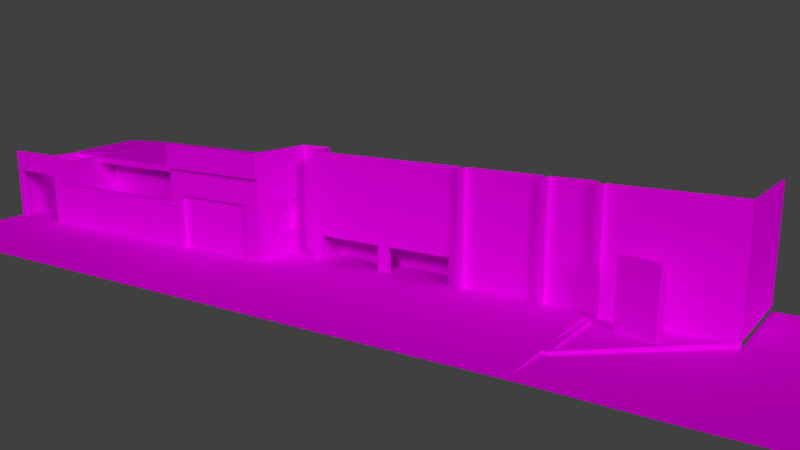 # Source: Casa_1.blend  (saved by Blender 2.79.0; exported with 4.5.12 LTS)
import bpy
from mathutils import Matrix  # noqa: F401  (used for matrix-valued properties, if any)

bpy.ops.wm.read_factory_settings(use_empty=True)
scene = bpy.context.scene
scene.name = 'Scene'

# ---- collections
col_collection_1 = bpy.data.collections.new('Collection 1'); scene.collection.children.link(col_collection_1)

# ---- images (referenced by path relative to the original .blend; pixels are not part of the script)
import os
ASSET_DIR = os.environ.get("B2B_ASSET_DIR", "")  # directory of the original .blend (textures are referenced by path, not embedded)
HERE = os.path.dirname(os.path.abspath(__file__))  # packed textures are extracted next to this script under _unpacked/

def load_image(name, relpath, width, height, colorspace="sRGB"):
    """Load a texture the original file referenced (path relative to the .blend, or extracted next to this script)."""
    p = next((c for c in (os.path.join(HERE, relpath), os.path.join(ASSET_DIR, relpath)) if relpath and os.path.exists(c)), "")
    if p:
        img = bpy.data.images.load(p, check_existing=True)
        img.name = name
    else:  # same state as the original file: an image datablock whose file is absent (Cycles renders it pink)
        img = bpy.data.images.new(name, width, height)
        img.source = "FILE"
        img.filepath = "//" + (relpath or name)
    img.colorspace_settings.name = colorspace
    return img
img_can_ada_textura_ao_jpg = load_image('Cançada Textura+AO.jpg', 'Casa 1/Cançada Textura+AO.jpg', 1024, 1024, 'sRGB')
img_petisco_textura_ao_jpg = load_image('Petisco Textura+AO.jpg', 'Casa 1/Petisco Textura+AO.jpg', 1024, 1024, 'sRGB')
img_casa_textura_ao_jpg = load_image('Casa Textura+AO.jpg', 'Casa 1/Casa Textura+AO.jpg', 1024, 1024, 'sRGB')
img_clinica_rr_textura_ao_jpg = load_image('Clinica RR Textura+AO.jpg', 'Casa 1/Clinica RR Textura+AO.jpg', 1024, 1024, 'sRGB')
img_aquele_a_ai_textura_ao_jpg = load_image('Aquele Açai Textura+AO.jpg', 'Casa 1/Aquele Açai Textura+AO.jpg', 1024, 1024, 'sRGB')

# ---- materials (node trees are filled in below, after node groups)
mat_materiais_007 = bpy.data.materials.new('Materiais.007')
mat_materiais_007.alpha_threshold = 0.0
mat_materiais_007.roughness = 0.5
mat_materiais_006 = bpy.data.materials.new('Materiais.006')
mat_materiais_006.alpha_threshold = 0.0
mat_materiais_006.roughness = 0.5
mat_materiais_004 = bpy.data.materials.new('Materiais.004')
mat_materiais_004.alpha_threshold = 0.0
mat_materiais_004.roughness = 0.5
mat_materiais_001 = bpy.data.materials.new('Materiais.001')
mat_materiais_001.alpha_threshold = 0.0
mat_materiais_001.roughness = 0.5
mat_materiais_002 = bpy.data.materials.new('Materiais.002')
mat_materiais_002.alpha_threshold = 0.0
mat_materiais_002.roughness = 0.5

# ---- material node trees
mat_materiais_007.use_nodes = True; mat_materiais_007.node_tree.nodes.clear()
_N = mat_materiais_007.node_tree.nodes; _L = mat_materiais_007.node_tree.links
n0 = _N.new('ShaderNodeOutputMaterial'); n0.name = 'Saída de material'; n0.location = (300, 300)
n1 = _N.new('ShaderNodeBsdfDiffuse'); n1.name = 'BSDF - Difuso'; n1.location = (10, 300)
n2 = _N.new('ShaderNodeTexImage'); n2.name = 'Textura de imagem'; n2.location = (-216, 347)
n2.width = 140
n2.image = img_can_ada_textura_ao_jpg
_L.new(n1.outputs[0], n0.inputs[0])
_L.new(n2.outputs[0], n1.inputs[0])
n0.is_active_output = True
mat_materiais_006.use_nodes = True; mat_materiais_006.node_tree.nodes.clear()
_N = mat_materiais_006.node_tree.nodes; _L = mat_materiais_006.node_tree.links
n0 = _N.new('ShaderNodeOutputMaterial'); n0.name = 'Saída de material'; n0.location = (300, 300)
n1 = _N.new('ShaderNodeBsdfDiffuse'); n1.name = 'BSDF - Difuso'; n1.location = (10, 300)
n2 = _N.new('ShaderNodeTexImage'); n2.name = 'Textura de imagem'; n2.location = (-186, 390)
n2.width = 140
n2.image = img_petisco_textura_ao_jpg
_L.new(n1.outputs[0], n0.inputs[0])
_L.new(n2.outputs[0], n1.inputs[0])
n0.is_active_output = True
mat_materiais_004.use_nodes = True; mat_materiais_004.node_tree.nodes.clear()
_N = mat_materiais_004.node_tree.nodes; _L = mat_materiais_004.node_tree.links
n0 = _N.new('ShaderNodeOutputMaterial'); n0.name = 'Saída de material'; n0.location = (300, 300)
n1 = _N.new('ShaderNodeBsdfDiffuse'); n1.name = 'BSDF - Difuso'; n1.location = (10, 300)
n2 = _N.new('ShaderNodeTexImage'); n2.name = 'Textura de imagem'; n2.location = (-227, 385)
n2.width = 140
n2.image = img_casa_textura_ao_jpg
_L.new(n1.outputs[0], n0.inputs[0])
_L.new(n2.outputs[0], n1.inputs[0])
n0.is_active_output = True
mat_materiais_001.use_nodes = True; mat_materiais_001.node_tree.nodes.clear()
_N = mat_materiais_001.node_tree.nodes; _L = mat_materiais_001.node_tree.links
n0 = _N.new('ShaderNodeOutputMaterial'); n0.name = 'Saída de material'; n0.location = (300, 300)
n1 = _N.new('ShaderNodeBsdfDiffuse'); n1.name = 'BSDF - Difuso'; n1.location = (10, 300)
n2 = _N.new('ShaderNodeTexImage'); n2.name = 'Textura de imagem'; n2.location = (-219, 322)
n2.width = 140
n2.image = img_clinica_rr_textura_ao_jpg
_L.new(n1.outputs[0], n0.inputs[0])
_L.new(n2.outputs[0], n1.inputs[0])
n0.is_active_output = True
mat_materiais_002.use_nodes = True; mat_materiais_002.node_tree.nodes.clear()
_N = mat_materiais_002.node_tree.nodes; _L = mat_materiais_002.node_tree.links
n0 = _N.new('ShaderNodeOutputMaterial'); n0.name = 'Saída de material'; n0.location = (300, 300)
n1 = _N.new('ShaderNodeBsdfDiffuse'); n1.name = 'BSDF - Difuso'; n1.location = (10, 300)
n2 = _N.new('ShaderNodeTexImage'); n2.name = 'Textura de imagem'; n2.location = (-202, 349)
n2.width = 140
n2.image = img_aquele_a_ai_textura_ao_jpg
_L.new(n1.outputs[0], n0.inputs[0])
_L.new(n2.outputs[0], n1.inputs[0])
n0.is_active_output = True

# ---- world
world_world = bpy.data.worlds.new('World'); scene.world = world_world
world_world.color = (0.05088, 0.05088, 0.05088)
world_world.use_sun_shadow = False
world_world.sun_shadow_jitter_overblur = 0.0
world_world.cycles.sampling_method = 'MANUAL'

# ---- cameras
cam_c_mera = bpy.data.cameras.new('Câmera')
cam_c_mera.clip_end = 100.0
cam_c_mera.lens = 35.0
cam_c_mera.sensor_width = 32.0
cam_c_mera.sensor_height = 18.0
cam_c_mera.display_size = 2.0
cam_c_mera.dof.focus_distance = 0.0

# ---- lights
light_hemisf_rica_001 = bpy.data.lights.new('Hemisférica.001', 'SUN')
light_hemisf_rica_001.transmission_factor = 0.0
light_hemisf_rica_001.angle = 0.1993
light_hemisf_rica_001.energy = 1.0
light_hemisf_rica_001.shadow_buffer_clip_start = 0.5
light_hemisf_rica_001.shadow_soft_size = 0.1
light_hemisf_rica_001.shadow_cascade_max_distance = 1000.0
light_hemisf_rica = bpy.data.lights.new('Hemisférica', 'SUN')
light_hemisf_rica.transmission_factor = 0.0
light_hemisf_rica.angle = 0.1993
light_hemisf_rica.energy = 1.0
light_hemisf_rica.shadow_buffer_clip_start = 0.5
light_hemisf_rica.shadow_soft_size = 0.1
light_hemisf_rica.shadow_cascade_max_distance = 1000.0

# ---- meshes
me_plano_004 = bpy.data.meshes.new('Plano.004')
me_plano_004.from_pydata([(-20.32, -3.0, -0.15), (-20.32, 1.0, 0.0), (-17.67, 1.0, 0.0), (-17.67, -3.0, -0.15), (-20.32, 4.262, 0.0), (-17.67, 4.262, 0.0), (-10.62, 1.0, 0.0), (-10.62, 4.262, 0.0), (-10.62, -3.0, -0.15), (-11.68, -3.0, -0.15), (-11.68, 4.262, 0.0), (-6.218, 1.0, 0.0), (-6.218, -3.0, -0.15), (5.482, 0.5213, 0.0), (-11.68, 1.0, 0.0), (-6.218, 3.505, 0.0), (5.482, 3.505, 0.0), (5.482, 0.5213, -0.15), (5.482, 3.505, -0.15), (9.682, -3.0, -0.2088), (9.682, 2.505, -0.2088), (12.68, -3.0, -0.2088), (12.68, 2.505, -0.2088), (9.682, 6.236, -0.2088), (12.68, 6.236, -0.2088), (-10.62, -2.2, -0.12), (-6.218, -2.2, -0.12), (5.482, -3.0, -0.15), (-5.048, 0.9521, 0.0), (-5.048, 3.505, 0.0), (-5.048, -3.0, -0.15), (-17.67, 5.218, 0.0), (-11.68, 5.218, 0.0)], [], [(30, 26, 12), (1, 2, 5, 4), (10, 14, 6, 7), (9, 25, 6, 14), (8, 12, 26, 25), (13, 28, 30, 27), (9, 14, 2, 3), (28, 13, 16, 29), (27, 17, 13), (16, 13, 17, 18), (17, 27, 19, 20), (20, 19, 21, 22), (20, 22, 24, 23), (25, 26, 11, 6), (9, 8, 25), (1, 0, 3, 2), (5, 2, 14, 10), (11, 28, 29, 15), (11, 26, 30, 28), (5, 10, 32, 31)])
_uv = me_plano_004.uv_layers.new(name='UVMap')
_uv.uv.foreach_set('vector', [0.5279, 0.5919, 0.4765, 0.5465, 0.5279, 0.5465, 0.2709, 0.0, 0.2709, 0.1027, 0.06141, 0.1027, 0.06141, 1.626e-06, 0.06141, 0.335, 0.2709, 0.335, 0.2709, 0.376, 0.06141, 0.376, 0.5279, 0.335, 0.4765, 0.376, 0.2709, 0.376, 0.2709, 0.335, 0.5279, 0.376, 0.5279, 0.5465, 0.4765, 0.5465, 0.4765, 0.376, 0.3016, 1.0, 0.274, 0.5919, 0.5279, 0.5919, 0.5279, 1.0, 0.5279, 0.335, 0.2709, 0.335, 0.2709, 0.1027, 0.5279, 0.1027, 0.274, 0.5919, 0.3016, 1.0, 0.11, 1.0, 0.11, 0.5919, 1.0, 0.0, 1.0, 0.1365, 0.9904, 0.1365, 0.9904, 0.2521, 0.9904, 0.1365, 1.0, 0.1365, 1.0, 0.2521, 0.5279, 0.1365, 0.5279, 4.092e-05, 0.7977, 0.0, 0.7977, 0.2133, 0.7977, 0.2133, 0.7977, 0.0, 0.9904, 1.525e-06, 0.9904, 0.2133, 0.7977, 0.2133, 0.9904, 0.2133, 0.9904, 0.3579, 0.7977, 0.3579, 0.9941, 0.617, 0.9941, 0.9877, 0.547, 0.9877, 0.547, 0.617, 0.5279, 0.335, 0.5279, 0.376, 0.4765, 0.376, 0.2709, 0.0, 0.5279, 1.922e-06, 0.5279, 0.1027, 0.2709, 0.1027, 0.06141, 0.1027, 0.2709, 0.1027, 0.2709, 0.335, 0.06141, 0.335, 0.2709, 0.5465, 0.274, 0.5919, 0.11, 0.5919, 0.11, 0.5465, 0.2709, 0.5465, 0.4765, 0.5465, 0.5279, 0.5919, 0.274, 0.5919, 0.06141, 0.1027, 0.06141, 0.335, 0.0, 0.335, 3.063e-08, 0.1027])
me_plano_004.materials.append(mat_materiais_007)
me_plano_004.use_remesh_preserve_volume = False
me_plano_004.use_remesh_preserve_attributes = False
me_plano_004.use_mirror_vertex_groups = False
me_plano_004.update()
me_plano_003 = bpy.data.meshes.new('Plano.003')
me_plano_003.from_pydata([(-9.722, -1.0, 0.0), (-9.722, -0.85, 0.0), (-12.22, -0.85, 2.0), (-12.02, -1.0, 0.0), (-9.722, -1.0, 2.0), (-12.02, -1.0, 2.0), (-9.722, -1.0, 2.8), (-12.02, -1.0, 2.8), (-12.22, -1.0, 0.0), (-12.22, -1.0, 2.0), (-12.22, -1.0, 2.8), (-12.02, -0.85, 0.0), (-12.02, -0.85, 2.0), (-9.722, -0.85, 2.0), (-12.22, -0.85, 0.0), (-12.02, -0.85, 2.8), (-12.22, -0.85, 2.8), (-9.722, -0.85, 2.5), (-12.02, -0.85, 2.5), (-12.22, -0.85, 2.4), (-9.722, -1.0, 2.5), (-12.02, -1.0, 2.5), (-12.22, -1.0, 2.4), (-9.722, -0.85, 2.8), (-9.722, 2.0, 0.0), (-9.722, 2.0, 2.0), (-9.722, 2.0, 2.5), (-12.12, -0.85, 1.9), (-12.12, -0.85, 0.0), (-12.12, -0.85, 2.8), (-12.12, -0.85, 2.4), (-12.12, 2.0, 1.9), (-12.22, 2.0, 2.0), (-12.22, 2.0, 0.0), (-12.12, 2.0, 0.0), (-12.22, 2.0, 2.4), (-12.12, 2.0, 2.4), (-9.722, 2.0, 2.55), (-12.12, 2.0, 2.45), (-9.722, 5.013, 2.718), (-12.12, 5.013, 2.618), (-9.572, -1.0, 2.5), (-9.572, -0.85, 2.5), (-9.572, 2.0, 2.5), (-9.572, 2.0, 2.55), (-9.572, 5.013, 2.718), (-9.722, 2.1, 0.0), (-9.722, 2.1, 2.0), (-9.722, 2.1, 2.5), (-12.12, 2.1, 2.4), (-12.12, 2.1, 1.9), (-12.12, 2.1, 0.0)], [], [(21, 20, 6, 7), (5, 9, 8, 3), (21, 22, 9, 5), (13, 4, 5, 12), (1, 0, 4, 13), (12, 5, 3, 11), (28, 27, 12, 11), (30, 29, 15, 18), (27, 30, 18, 12), (7, 10, 22, 21), (5, 4, 20, 21), (13, 12, 18, 17), (15, 23, 17, 18), (6, 20, 17, 23), (13, 17, 26, 25), (1, 13, 25, 24), (10, 16, 19, 22), (19, 2, 9, 22), (8, 9, 2, 14), (27, 28, 34, 31), (19, 16, 29, 30), (2, 19, 35, 32), (32, 35, 36, 31), (30, 27, 31, 36), (14, 2, 32, 33), (19, 30, 36, 35), (26, 37, 38, 36), (26, 36, 49, 48), (38, 37, 39, 40), (17, 20, 41, 42), (26, 17, 42, 43), (44, 37, 26, 43), (39, 37, 44, 45), (50, 47, 48, 49), (51, 46, 47, 50), (24, 25, 47, 46), (31, 34, 51, 50), (25, 26, 48, 47), (36, 31, 50, 49)])
_uv = me_plano_003.uv_layers.new(name='UVMap')
_uv.uv.foreach_set('vector', [0.004483, 0.9168, 0.6313, 0.9168, 0.6313, 0.9942, 0.004483, 0.9942, 0.831, 0.4973, 0.8588, 0.4973, 0.8588, 0.7608, 0.831, 0.7608, 0.831, 0.4314, 0.8588, 0.4446, 0.8588, 0.4973, 0.831, 0.4973, 0.9525, 0.3856, 0.9742, 0.3856, 0.9742, 0.7011, 0.9525, 0.7011, 0.6667, 0.3512, 0.6667, 0.369, 0.4151, 0.369, 0.4151, 0.3512, 0.9742, 0.9756, 0.9525, 0.9756, 0.9525, 0.7011, 0.9742, 0.7011, 0.9348, 0.66, 0.9348, 0.8836, 0.9224, 0.8954, 0.9224, 0.66, 0.9348, 0.9425, 0.9348, 0.9895, 0.9224, 0.9895, 0.9224, 0.9542, 0.9348, 0.8836, 0.9348, 0.9425, 0.9224, 0.9542, 0.9224, 0.8954, 0.831, 0.3919, 0.8588, 0.3919, 0.8588, 0.4446, 0.831, 0.4314, 0.004483, 0.7878, 0.6313, 0.7878, 0.6313, 0.9168, 0.004483, 0.9168, 0.6363, 0.8954, 0.9224, 0.8954, 0.9224, 0.9542, 0.6363, 0.9542, 0.9224, 0.9895, 0.6363, 0.9895, 0.6363, 0.9542, 0.9224, 0.9542, 0.4498, 0.7382, 0.4498, 0.7739, 0.431, 0.7739, 0.431, 0.7382, 0.4151, 0.3512, 0.3522, 0.3512, 0.3522, 0.0119, 0.4151, 0.0119, 0.6667, 0.3512, 0.4151, 0.3512, 0.4151, 0.0119, 0.6667, 0.0119, 0.0, 0.3571, 0.0, 0.3393, 0.05031, 0.3393, 0.05031, 0.3571, 0.05031, 0.3393, 0.1006, 0.3393, 0.1006, 0.3571, 0.05031, 0.3571, 0.3522, 0.3571, 0.1006, 0.3571, 0.1006, 0.3393, 0.3522, 0.3393, 0.7491, 0.009673, 0.9881, 0.009673, 0.9881, 0.349, 0.7491, 0.349, 0.9472, 0.9425, 0.9472, 0.9895, 0.9348, 0.9895, 0.9348, 0.9425, 0.1006, 0.3393, 0.05031, 0.3393, 0.05031, 2.838e-08, 0.1006, 1.419e-08, 0.7518, 0.7834, 0.7518, 0.7358, 0.7644, 0.7358, 0.7644, 0.7953, 0.6862, 0.009673, 0.7491, 0.009673, 0.7491, 0.349, 0.6862, 0.349, 0.3522, 0.3393, 0.1006, 0.3393, 0.1006, 1.419e-08, 0.3522, 0.0, 0.8727, 0.7673, 0.8588, 0.7673, 0.8588, 0.3919, 0.8727, 0.3919, 0.777, 0.6647, 0.7707, 0.6649, 0.7714, 0.379, 0.7777, 0.3788, 0.9742, 0.7011, 0.9742, 0.3716, 0.9887, 0.3716, 0.9887, 0.7011, 0.7518, 0.7382, 0.4498, 0.7378, 0.4498, 0.3788, 0.7518, 0.3791, 0.7518, 0.3966, 0.7518, 0.3788, 0.7707, 0.3788, 0.7707, 0.3966, 0.7518, 0.7358, 0.7518, 0.3966, 0.7707, 0.3966, 0.7707, 0.7358, 0.7714, 0.6828, 0.7707, 0.6649, 0.777, 0.6647, 0.7777, 0.6826, 0.4498, 0.3788, 0.4498, 0.7378, 0.431, 0.7378, 0.431, 0.3788, 0.005946, 0.6861, 0.419, 0.7024, 0.419, 0.7839, 0.005946, 0.7676, 0.005946, 0.3766, 0.419, 0.3766, 0.419, 0.7024, 0.005946, 0.6861, 0.6667, 0.0119, 0.4151, 0.0119, 0.4151, 2.838e-08, 0.6667, 0.0, 0.7491, 0.349, 0.9881, 0.349, 0.9881, 0.3609, 0.7491, 0.3609, 0.4151, 0.0119, 0.3522, 0.0119, 0.3522, 2.838e-08, 0.4151, 2.838e-08, 0.6862, 0.349, 0.7491, 0.349, 0.7491, 0.3609, 0.6862, 0.3609])
me_plano_003.materials.append(mat_materiais_006)
me_plano_003.use_remesh_preserve_volume = False
me_plano_003.use_remesh_preserve_attributes = False
me_plano_003.use_mirror_vertex_groups = False
me_plano_003.update()
me_plano_002 = bpy.data.meshes.new('Plano.002')
me_plano_002.from_pydata([(-2.52, -1.0, 0.0), (-4.272, -1.0, 0.0), (-4.272, -1.0, 1.7), (-2.52, -1.0, 1.7), (-9.572, -1.0, 0.0), (-2.52, 1.25, 2.5), (-9.722, -1.0, 0.0), (-4.147, 2.0, 0.0), (-9.572, -1.0, 2.5), (-2.52, 1.25, 2.25), (-9.722, -1.0, 2.5), (-2.52, 2.0, 0.0), (-5.775, 2.0, 0.0), (-4.147, 3.0, 0.0), (-5.775, 3.0, 0.0), (-9.572, 2.0, 2.25), (-9.722, -1.0, 2.25), (-9.572, -1.0, 2.25), (-9.572, 2.0, 0.0), (-9.572, 1.25, 2.5), (-9.572, 1.25, 2.25), (-2.52, 2.0, 2.25), (-2.52, 5.013, 2.718), (-9.572, 5.013, 2.718), (-4.147, 3.0, 2.25), (-4.147, 5.013, 2.718), (-9.722, -1.0, 1.7), (-9.572, -1.0, 1.7), (-9.572, 1.25, 0.0), (-2.52, -0.85, 1.7), (-4.272, -0.85, 1.7), (-5.503, 3.0, 0.0), (-9.572, -0.85, 0.0), (-4.272, -0.85, 0.0), (-2.52, -0.85, 0.0), (-8.306, 2.0, 0.0), (-7.04, 2.0, 0.0), (-7.04, 1.25, 2.5), (-8.306, 1.25, 2.5), (-7.04, 5.013, 2.718), (-8.306, 5.013, 2.718), (-8.306, 1.25, 2.25), (-7.04, 1.25, 2.25), (-8.306, 2.0, 2.25), (-7.04, 2.0, 2.25), (-9.572, 2.0, 1.341), (-4.147, 2.0, 1.8), (-4.147, 3.0, 1.8), (-5.775, 3.0, 1.8), (-2.52, 2.0, 1.8), (-5.775, 2.0, 1.8), (-9.572, -0.85, 1.7), (-9.572, 1.25, 1.341), (-4.418, 3.0, 0.0), (-7.04, 2.0, 1.716), (-7.04, 2.0, 0.7752), (-8.306, 2.0, 1.716), (-8.306, 2.0, 0.7752), (-5.775, 3.0, 2.25), (-4.147, 1.25, 2.5), (-5.775, 1.25, 2.5), (-5.775, 5.013, 2.718), (-5.775, 1.25, 2.25), (-4.147, 1.25, 2.25), (-5.775, 2.0, 2.25), (-4.147, 2.0, 2.25), (-4.418, 3.0, 1.8), (-5.503, 3.0, 1.8)], [(4, 32)], [(1, 0, 3, 2), (4, 27, 26, 6), (16, 17, 8, 10), (20, 19, 8, 17), (45, 15, 20, 52), (56, 43, 15, 45), (63, 9, 5, 59), (41, 20, 15, 43), (59, 5, 22, 25), (66, 47, 24), (46, 47, 13, 7), (50, 48, 58, 64), (37, 60, 61, 39), (42, 62, 60, 37), (9, 63, 65, 21), (49, 46, 7, 11), (2, 27, 4, 1), (26, 27, 17, 16), (27, 51, 17), (20, 17, 51), (51, 30, 33, 32), (3, 29, 30, 2), (51, 52, 20), (27, 2, 30, 51), (20, 41, 38, 19), (41, 42, 37, 38), (19, 38, 40, 23), (38, 37, 39, 40), (62, 42, 44, 64), (42, 41, 43, 44), (50, 64, 44, 54), (54, 44, 43, 56), (36, 55, 57, 35), (55, 54, 56, 57), (12, 50, 55, 36), (50, 54, 55), (32, 28, 52, 51), (33, 30, 29, 34), (14, 31, 67, 48), (21, 65, 46, 49), (12, 14, 48, 50), (65, 24, 47, 46), (53, 13, 47, 66), (35, 57, 45, 18), (57, 56, 45), (18, 45, 52, 28), (64, 58, 24, 65), (62, 63, 59, 60), (60, 59, 25, 61), (62, 64, 65, 63), (67, 66, 24, 58), (48, 67, 58), (31, 53, 66, 67)])
_uv = me_plano_002.uv_layers.new(name='UVMap')
_uv.uv.foreach_set('vector', [0.251, 0.2335, 0.004822, 0.2335, 0.004822, 0.005105, 0.251, 0.005105, 0.2934, 0.65, 0.4432, 0.65, 0.4432, 0.6638, 0.2934, 0.6638, 0.4917, 0.6638, 0.4917, 0.65, 0.5138, 0.65, 0.5138, 0.6638, 0.3155, 0.8712, 0.2934, 0.8712, 0.2934, 0.6638, 0.3155, 0.6638, 0.3955, 0.9403, 0.3155, 0.9403, 0.3155, 0.8712, 0.3955, 0.8712, 0.1513, 0.8833, 0.1983, 0.8833, 0.1983, 1.0, 0.1182, 1.0, 0.9417, 0.4779, 0.9417, 0.323, 0.9644, 0.323, 0.9644, 0.4779, 0.8718, 0.2463, 0.9952, 0.2463, 0.9952, 0.3162, 0.8718, 0.3162, 0.5451, 0.4158, 0.6488, 0.4158, 0.6488, 0.6455, 0.5451, 0.6455, 0.8375, 0.3852, 0.8136, 0.3852, 0.8136, 0.3437, 0.1983, 0.6915, 0.2864, 0.6915, 0.2864, 0.8574, 0.1983, 0.8574, 0.8136, 0.717, 0.9017, 0.717, 0.9017, 0.7585, 0.8136, 0.7585, 0.3607, 0.4158, 0.4413, 0.4158, 0.4413, 0.6455, 0.3607, 0.6455, 0.9417, 0.7533, 0.9417, 0.6328, 0.9644, 0.6328, 0.9644, 0.7533, 0.3078, 0.2463, 0.4664, 0.2463, 0.4664, 0.3162, 0.3078, 0.3162, 0.5138, 0.6915, 0.6572, 0.6915, 0.6572, 0.8574, 0.5138, 0.8574, 0.251, 0.005105, 0.9956, 0.005105, 0.9956, 0.2335, 0.251, 0.2335, 0.4432, 0.6638, 0.4432, 0.65, 0.4917, 0.65, 0.4917, 0.6638, 0.3639, 0.6638, 0.3639, 0.6777, 0.3155, 0.6638, 0.3155, 0.8712, 0.3155, 0.6638, 0.3639, 0.6777, 0.6638, 0.9937, 0.6638, 0.5052, 0.8136, 0.5052, 0.8136, 0.9937, 0.9897, 0.9882, 0.9765, 0.9882, 0.9765, 0.8268, 0.9897, 0.8268, 0.3639, 0.6777, 0.3955, 0.8712, 0.3155, 0.8712, 0.9897, 0.3382, 0.9897, 0.8268, 0.9765, 0.8268, 0.9765, 0.3382, 0.9417, 0.9942, 0.9417, 0.8737, 0.9644, 0.8737, 0.9644, 0.9942, 0.9417, 0.8737, 0.9417, 0.7533, 0.9644, 0.7533, 0.9644, 0.8737, 0.1993, 0.4158, 0.28, 0.4158, 0.28, 0.6455, 0.1993, 0.6455, 0.28, 0.4158, 0.3607, 0.4158, 0.3607, 0.6455, 0.28, 0.6455, 0.625, 0.2463, 0.7484, 0.2463, 0.7484, 0.3162, 0.625, 0.3162, 0.7484, 0.2463, 0.8718, 0.2463, 0.8718, 0.3162, 0.7484, 0.3162, 0.1586, 0.65, 0.1983, 0.65, 0.1983, 0.7667, 0.1513, 0.7667, 0.1513, 0.7667, 0.1983, 0.7667, 0.1983, 0.8833, 0.1513, 0.8833, 1.817e-08, 0.7667, 0.06832, 0.7667, 0.06832, 0.8833, 3.635e-08, 0.8833, 0.1887, 0.5096, 0.1887, 0.6399, 0.005468, 0.6399, 0.005468, 0.5096, 0.0, 0.65, 0.1586, 0.65, 0.06832, 0.7667, 1.817e-08, 0.7667, 0.1586, 0.65, 0.1513, 0.7667, 0.06832, 0.7667, 0.5138, 0.6777, 0.5138, 0.8712, 0.3955, 0.8712, 0.3639, 0.6777, 0.8136, 0.5052, 0.6638, 0.5052, 0.6638, 0.3438, 0.8136, 0.3437, 0.4345, 0.39, 0.4345, 0.3661, 0.2686, 0.3661, 0.2686, 0.39, 0.5138, 0.65, 0.6572, 0.65, 0.6572, 0.6915, 0.5138, 0.6915, 0.8136, 0.5511, 0.9017, 0.5511, 0.9017, 0.717, 0.8136, 0.717, 0.1983, 0.65, 0.2864, 0.65, 0.2864, 0.6915, 0.1983, 0.6915, 0.8375, 0.5511, 0.8136, 0.5511, 0.8136, 0.3852, 0.8375, 0.3852, 3.635e-08, 0.8833, 0.06832, 0.8833, 0.1182, 1.0, 5.452e-08, 1.0, 0.06832, 0.8833, 0.1513, 0.8833, 0.1182, 1.0, 0.5138, 0.9403, 0.3955, 0.9403, 0.3955, 0.8712, 0.5138, 0.8712, 0.625, 0.3162, 0.625, 0.4094, 0.4664, 0.4094, 0.4664, 0.3162, 0.9417, 0.6328, 0.9417, 0.4779, 0.9644, 0.4779, 0.9644, 0.6328, 0.4413, 0.4158, 0.5451, 0.4158, 0.5451, 0.6455, 0.4413, 0.6455, 0.625, 0.2463, 0.625, 0.3162, 0.4664, 0.3162, 0.4664, 0.2463, 0.2686, 0.3661, 0.2686, 0.2705, 0.2271, 0.2466, 0.2271, 0.39, 0.2686, 0.39, 0.2686, 0.3661, 0.2271, 0.39, 0.009462, 0.2389, 0.1596, 0.2389, 0.1596, 0.4994, 0.009462, 0.4994])
me_plano_002.materials.append(mat_materiais_004)
me_plano_002.use_remesh_preserve_volume = False
me_plano_002.use_remesh_preserve_attributes = False
me_plano_002.use_mirror_vertex_groups = False
me_plano_002.update()
me_plano_001 = bpy.data.meshes.new('Plano.001')
me_plano_001.from_pydata([(-2.447, 1.0, -1.381), (-1.247, 1.0, -1.381), (-1.247, 1.0, 2.519), (-2.447, 1.0, 2.519), (-1.247, 4.232e-06, -1.381), (-1.247, 4.232e-06, 2.519), (4.753, 4.232e-06, -1.381), (4.753, 4.232e-06, 2.519), (4.753, -0.2, -1.381), (4.753, -0.2, 2.519), (4.953, -0.2, -1.381), (4.953, -0.2, 2.519), (4.953, 4.232e-06, -1.381), (4.953, 4.232e-06, 2.519), (7.553, 4.232e-06, -1.381), (7.553, 4.232e-06, 2.519), (7.553, -0.2, -1.381), (7.553, -0.2, 2.519), (7.753, -0.2, -1.381), (7.753, -0.2, 2.519), (7.753, 4.232e-06, -1.381), (7.753, 4.232e-06, 2.519), (7.853, 4.232e-06, -1.381), (7.853, 4.232e-06, 2.519), (9.153, 4.232e-06, -1.381), (9.153, 4.232e-06, 2.519), (9.253, 4.232e-06, -1.381), (9.253, 4.232e-06, 2.519), (9.253, -0.2, -1.423), (9.253, -0.2, 2.519), (9.453, -0.2, -1.423), (9.453, -0.2, 2.477), (9.453, 4.232e-06, -1.423), (9.453, 4.232e-06, 2.477), (-2.447, 1.0, -0.481), (-1.247, 1.0, -0.481), (-0.8475, 4.232e-06, -1.381), (-0.8475, 4.232e-06, 2.519), (-1.247, 4.232e-06, -0.481), (4.753, 4.232e-06, 0.5773), (4.753, -0.2, 0.5773), (4.953, -0.2, 0.5773), (4.953, 4.232e-06, 0.5773), (7.553, 4.232e-06, 0.5773), (7.553, -0.2, 0.5773), (7.753, -0.2, 0.5773), (7.753, 4.232e-06, 0.5773), (7.853, 4.232e-06, 0.5773), (9.153, 4.232e-06, 0.5773), (9.253, 4.232e-06, 0.5773), (9.253, -0.2, 0.5773), (9.453, -0.2, 0.5773), (9.453, 4.232e-06, 0.5773), (-0.8475, 4.232e-06, -0.481), (4.353, 4.232e-06, -1.381), (4.353, 4.232e-06, 2.519), (4.353, 4.232e-06, -0.481), (1.553, 4.232e-06, 2.519), (1.553, 4.232e-06, -1.381), (1.553, 4.232e-06, -0.481), (1.953, 4.232e-06, -1.381), (1.953, 4.232e-06, -0.481), (1.953, 4.232e-06, 2.519), (1.553, 0.2, -1.381), (4.353, 1.0, -1.381), (1.553, 0.2, -0.481), (4.353, 1.0, -0.481), (1.953, 0.2, -1.381), (1.953, 0.2, -0.481), (-0.8475, 1.0, -1.381), (-0.8475, 1.0, -0.481), (13.45, 4.232e-06, -1.423), (13.45, 4.232e-06, 0.5773), (13.45, 4.232e-06, 2.477), (13.45, 3.731, -1.423), (13.45, 3.731, 0.5773), (13.45, 3.731, 2.477), (13.45, 4.232e-06, -1.623), (9.253, -3.457, -1.423), (9.453, -3.457, -1.623), (9.253, -3.457, -1.623), (9.453, -3.256, -1.423), (13.25, 4.232e-06, -1.423), (13.25, 4.232e-06, 0.5773), (13.25, 4.232e-06, 2.477), (9.453, -3.457, -1.423), (9.453, -0.2, -1.503), (9.453, 4.232e-06, -1.503), (13.25, 4.232e-06, -1.503), (9.453, -3.256, -1.503), (11.52, -1.126, -1.503), (11.35, 4.232e-06, -1.423), (11.35, 4.232e-06, 0.5773), (11.35, 4.232e-06, 2.477), (10.22, -0.8587, 0.6975), (11.35, 4.232e-06, -1.503), (10.22, -0.8587, -1.503), (12.68, 4.232e-06, -1.423), (12.68, 4.232e-06, 0.5773), (12.68, 4.232e-06, 2.477), (12.68, 4.232e-06, -1.503), (12.44, -0.6959, -1.423), (12.6, -0.7389, -1.623), (12.6, -0.7389, -1.423), (12.44, -0.6959, -1.503), (11.52, -1.126, 0.6975), (11.55, -0.9789, -1.503), (10.25, -0.7117, -1.503), (11.55, -0.9789, 0.6975), (10.25, -0.7117, 0.6975), (11.39, -1.595, -1.423), (11.49, -1.694, -1.623), (11.49, -1.694, -1.423), (11.39, -1.595, -1.503), (9.253, -1.014, -1.423), (9.453, -0.9639, -1.423), (9.453, -0.9639, -1.503), (9.253, -2.003, -1.423), (9.453, -1.892, -1.423), (9.453, -1.892, -1.503), (-1.247, 1.0, 0.869), (-1.247, 4.232e-06, 0.869), (4.753, 4.232e-06, 1.451), (4.753, -0.2, 1.451), (4.953, -0.2, 1.451), (4.953, 4.232e-06, 1.451), (7.553, 4.232e-06, 1.451), (7.553, -0.2, 1.451), (7.753, -0.2, 1.451), (7.753, 4.232e-06, 1.451), (7.853, 4.232e-06, 1.451), (9.153, 4.232e-06, 1.451), (9.253, 4.232e-06, 1.451), (9.253, -0.2, 1.451), (9.453, -0.2, 1.432), (9.453, 4.232e-06, 1.432), (-2.447, 1.0, 0.869), (-0.8475, 4.232e-06, 0.869), (4.353, 4.232e-06, 0.869), (1.553, 4.232e-06, 0.869), (1.953, 4.232e-06, 0.869), (13.45, 4.232e-06, 1.432), (13.45, 3.731, 1.432), (13.25, 4.232e-06, 1.432), (11.35, 4.232e-06, 1.432), (12.68, 4.232e-06, 1.432)], [], [(136, 120, 2, 3), (35, 1, 4, 38), (56, 54, 6, 39), (39, 6, 8, 40), (40, 8, 10, 41), (41, 10, 12, 42), (42, 12, 14, 43), (43, 14, 16, 44), (44, 16, 18, 45), (45, 18, 20, 46), (46, 20, 22, 47), (47, 22, 24, 48), (48, 24, 26, 49), (49, 26, 28, 50), (50, 28, 30, 51), (51, 30, 32, 52), (38, 4, 36, 53), (121, 38, 53, 137), (134, 51, 52, 135), (133, 50, 51, 134), (132, 49, 50, 133), (131, 48, 49, 132), (130, 47, 48, 131), (129, 46, 47, 130), (128, 45, 46, 129), (127, 44, 45, 128), (126, 43, 44, 127), (125, 42, 43, 126), (124, 41, 42, 125), (123, 40, 41, 124), (122, 39, 40, 123), (138, 56, 39, 122), (120, 35, 38, 121), (0, 1, 35, 34), (140, 61, 56, 138), (137, 53, 59, 139), (139, 59, 61, 140), (59, 58, 60, 61), (56, 66, 64, 54), (59, 65, 63, 58), (61, 60, 67, 68), (66, 70, 69, 64), (53, 36, 69, 70), (83, 82, 71, 72), (143, 83, 72, 141), (141, 72, 75, 142), (72, 71, 74, 75), (145, 98, 83, 143), (98, 97, 82, 83), (103, 102, 77, 71), (112, 110, 81, 85), (85, 81, 78), (79, 85, 78, 80), (91, 32, 87, 95), (101, 82, 88, 104), (32, 30, 86, 87), (94, 96, 90, 105), (97, 91, 95, 100), (110, 101, 104, 113), (71, 82, 101, 103), (52, 32, 91, 92), (135, 52, 92, 144), (112, 111, 102, 103), (82, 97, 100, 88), (92, 91, 97, 98), (144, 92, 98, 145), (88, 100, 104), (105, 90, 106, 108), (107, 96, 94, 109), (108, 106, 107, 109), (94, 105, 108, 109), (118, 117, 78, 81), (115, 116, 86, 30), (104, 106, 90), (104, 100, 106), (95, 107, 106, 100), (85, 79, 111, 112), (81, 110, 113, 89), (103, 101, 110, 112), (90, 113, 104), (118, 119, 116, 115), (30, 28, 114, 115), (81, 89, 119, 118), (115, 114, 117, 118), (86, 107, 95, 87), (86, 116, 107), (107, 116, 119, 96), (90, 96, 113), (119, 89, 96), (113, 96, 89), (78, 117, 80), (93, 144, 145, 99), (33, 135, 144, 93), (99, 145, 143, 84), (73, 141, 142, 76), (84, 143, 141, 73), (57, 139, 140, 62), (37, 137, 139, 57), (62, 140, 138, 55), (2, 120, 121, 5), (55, 138, 122, 7), (7, 122, 123, 9), (9, 123, 124, 11), (11, 124, 125, 13), (13, 125, 126, 15), (15, 126, 127, 17), (17, 127, 128, 19), (19, 128, 129, 21), (21, 129, 130, 23), (23, 130, 131, 25), (25, 131, 132, 27), (27, 132, 133, 29), (29, 133, 134, 31), (31, 134, 135, 33), (5, 121, 137, 37), (34, 35, 120, 136)])
_uv = me_plano_001.uv_layers.new(name='UVMap')
_uv.uv.foreach_set('vector', [0.905, 0.7718, 0.8099, 0.7718, 0.8099, 0.6486, 0.905, 0.6486, 0.6847, 0.7225, 0.6847, 0.6486, 0.7639, 0.6486, 0.7639, 0.7225, 0.2412, 0.03284, 0.1699, 0.03284, 0.1699, 2.349e-07, 0.2412, 2.349e-07, 0.9834, 0.2463, 0.9834, 0.3202, 0.9676, 0.3202, 0.9676, 0.2463, 0.9359, 0.07389, 0.9359, 1.529e-09, 0.9517, 0.0, 0.9517, 0.07389, 0.905, 0.7225, 0.905, 0.6486, 0.9208, 0.6486, 0.9208, 0.6252, 0.005503, 0.2235, 0.005503, 0.04343, 0.2362, 0.04343, 0.2362, 0.2235, 0.9993, 0.1594, 0.9993, 0.3202, 0.9834, 0.3202, 0.9834, 0.1594, 0.9359, 0.1594, 0.9359, 0.3202, 0.9201, 0.3202, 0.9201, 0.1594, 0.9676, 0.1594, 0.9676, 0.3202, 0.9517, 0.3202, 0.9517, 0.1594, 0.8099, 0.4892, 0.8099, 0.3284, 0.8178, 0.3284, 0.8178, 0.4892, 0.1245, 0.9912, 0.1245, 0.7127, 0.3029, 0.7127, 0.3029, 0.9912, 0.9208, 0.4892, 0.9208, 0.3284, 0.9287, 0.3284, 0.9287, 0.4892, 0.8948, 0.182, 0.8948, 0.009021, 0.9119, 0.005344, 0.9119, 0.182, 0.8778, 0.182, 0.8778, 0.005344, 0.8948, 0.005344, 0.8948, 0.182, 0.8437, 0.1891, 0.8437, 0.0124, 0.8608, 0.0124, 0.8608, 0.1891, 0.2412, 0.4926, 0.1699, 0.4926, 0.1699, 0.4598, 0.2412, 0.4598, 0.36, 0.4926, 0.2412, 0.4926, 0.2412, 0.4598, 0.36, 0.4598, 0.8437, 0.273, 0.8437, 0.1891, 0.8608, 0.1891, 0.8608, 0.273, 0.8778, 0.2678, 0.8778, 0.182, 0.8948, 0.182, 0.8948, 0.2659, 0.8948, 0.2678, 0.8948, 0.182, 0.9119, 0.182, 0.9119, 0.2678, 0.9208, 0.5689, 0.9208, 0.4892, 0.9287, 0.4892, 0.9287, 0.5689, 0.8178, 0.5689, 0.8178, 0.4892, 0.9208, 0.4892, 0.9208, 0.5689, 0.8099, 0.5689, 0.8099, 0.4892, 0.8178, 0.4892, 0.8178, 0.5689, 0.9676, 0.07971, 0.9676, 0.1594, 0.9517, 0.1594, 0.9517, 0.07971, 0.9359, 0.07971, 0.9359, 0.1594, 0.9201, 0.1594, 0.9201, 0.07971, 0.9993, 0.07971, 0.9993, 0.1594, 0.9834, 0.1594, 0.9834, 0.07971, 0.005503, 0.3128, 0.005503, 0.2235, 0.2362, 0.2235, 0.2362, 0.3128, 0.905, 0.8457, 0.905, 0.7225, 0.9208, 0.6252, 0.9208, 0.797, 0.9359, 0.197, 0.9359, 0.07389, 0.9517, 0.07389, 0.9517, 0.197, 0.9834, 0.1232, 0.9834, 0.2463, 0.9676, 0.2463, 0.9676, 0.1232, 0.36, 0.03284, 0.2412, 0.03284, 0.2412, 2.349e-07, 0.36, 1.174e-07, 0.6847, 0.8457, 0.6847, 0.7225, 0.7639, 0.7225, 0.7639, 0.8457, 0.905, 0.9688, 0.8099, 0.9688, 0.8099, 0.8949, 0.905, 0.8949, 0.36, 0.2299, 0.2412, 0.2299, 0.2412, 0.03284, 0.36, 0.03284, 0.36, 0.4598, 0.2412, 0.4598, 0.2412, 0.2627, 0.36, 0.2627, 0.36, 0.2627, 0.2412, 0.2627, 0.2412, 0.2299, 0.36, 0.2299, 0.2373, 0.4444, 0.166, 0.4444, 0.166, 0.4115, 0.2373, 0.4115, 0.0188, 0.9142, 0.0188, 0.8272, 0.09436, 0.8272, 0.09436, 0.9142, 0.04194, 0.7879, 0.0261, 0.7879, 0.0261, 0.714, 0.04194, 0.714, 0.01027, 0.7879, 0.01027, 0.714, 0.0261, 0.714, 0.0261, 0.7879, 0.9287, 0.7553, 0.9287, 0.3284, 1.0, 0.3284, 1.0, 0.7553, 0.9975, 0.847, 0.9262, 0.847, 0.9262, 0.7649, 0.9975, 0.7649, 0.6435, 0.01642, 0.4851, 0.01642, 0.4851, 1.566e-07, 0.6435, 0.0, 0.7188, 0.01642, 0.6435, 0.01642, 0.6435, 0.0, 0.7188, 7.83e-08, 0.7743, 0.4064, 0.7743, 0.4844, 0.4788, 0.4844, 0.4788, 0.4064, 0.7743, 0.4844, 0.7743, 0.6486, 0.4788, 0.6486, 0.4788, 0.4844, 0.7188, 0.06322, 0.6435, 0.06322, 0.6435, 0.01642, 0.7188, 0.01642, 0.6435, 0.06322, 0.4851, 0.06322, 0.4851, 0.01642, 0.6435, 0.01642, 0.8778, 0.08052, 0.8608, 0.08052, 0.8608, 0.005344, 0.8778, 0.005344, 0.8099, 0.5622, 0.7987, 0.5612, 0.7979, 0.3516, 0.8099, 0.3408, 0.8099, 0.3408, 0.7979, 0.3516, 0.7996, 0.3284, 0.8608, 0.3571, 0.8778, 0.3571, 0.8778, 0.3747, 0.8608, 0.3747, 0.4851, 0.1724, 0.4851, 0.3284, 0.4788, 0.3284, 0.4788, 0.1724, 0.7703, 0.8629, 0.7703, 0.9211, 0.7639, 0.9211, 0.7639, 0.8629, 0.4278, 0.4992, 0.4119, 0.4992, 0.4119, 0.4926, 0.4278, 0.4926, 0.5135, 0.9914, 0.5135, 0.7055, 0.677, 0.7055, 0.677, 0.9914, 0.4851, 0.06322, 0.4851, 0.1724, 0.4788, 0.1724, 0.4788, 0.06322, 0.7703, 0.7876, 0.7703, 0.8629, 0.7639, 0.8629, 0.7639, 0.7876, 0.8099, 0.7749, 0.7996, 0.7625, 0.7992, 0.6746, 0.8099, 0.6821, 0.6435, 0.3284, 0.4851, 0.3284, 0.4851, 0.1724, 0.6435, 0.1724, 0.7188, 0.3284, 0.6435, 0.3284, 0.6435, 0.1724, 0.7188, 0.1724, 0.8778, 0.1777, 0.8608, 0.1777, 0.8608, 0.08052, 0.8778, 0.08052, 0.4851, 0.01642, 0.4851, 0.06322, 0.4788, 0.06322, 0.4788, 0.01642, 0.3075, 0.9965, 0.3075, 0.7069, 0.5072, 0.7069, 0.5072, 0.9965, 0.7188, 0.1724, 0.6435, 0.1724, 0.6435, 0.06322, 0.7188, 0.06322, 0.3641, 0.7017, 0.3106, 0.7017, 0.2879, 0.6387, 0.7927, 0.9555, 0.7927, 0.7749, 0.8044, 0.7749, 0.8044, 0.9555, 0.7927, 0.9555, 0.781, 0.9555, 0.781, 0.7749, 0.7927, 0.7749, 0.3129, 0.5033, 0.4673, 0.614, 0.4028, 0.704, 0.2484, 0.5933, 0.9075, 0.3535, 0.9075, 0.471, 0.8947, 0.471, 0.8947, 0.3535, 0.8257, 0.1504, 0.808, 0.1399, 0.8082, 0.01214, 0.8258, 0.03048, 0.3514, 0.4992, 0.3514, 0.4926, 0.4119, 0.4926, 0.4119, 0.4992, 0.2879, 0.6387, 0.2048, 0.6131, 0.202, 0.5998, 0.2879, 0.6387, 0.3106, 0.7017, 0.2048, 0.6131, 0.1859, 0.7017, 0.08261, 0.6373, 0.2048, 0.6131, 0.3106, 0.7017, 0.8778, 0.3571, 0.8608, 0.3571, 0.8608, 0.1777, 0.8778, 0.1777, 0.7703, 0.6486, 0.7703, 0.7876, 0.7639, 0.7876, 0.7639, 0.6486, 0.8099, 0.6821, 0.7992, 0.6746, 0.7987, 0.5612, 0.8099, 0.5622, 0.202, 0.5998, 0.1894, 0.5573, 0.2879, 0.6387, 0.2779, 0.4992, 0.2779, 0.4926, 0.3514, 0.4926, 0.3514, 0.4992, 0.8254, 0.2992, 0.8077, 0.2985, 0.8079, 0.2269, 0.8255, 0.232, 0.1699, 0.4992, 0.1699, 0.4926, 0.2779, 0.4926, 0.2779, 0.4992, 0.8255, 0.232, 0.8079, 0.2269, 0.808, 0.1399, 0.8257, 0.1504, 0.007636, 0.6836, 0.08261, 0.6373, 0.1859, 0.7017, 0.007636, 0.7017, 0.007636, 0.6836, 0.007636, 0.6145, 0.08261, 0.6373, 0.08261, 0.6373, 0.007636, 0.6145, 0.007636, 0.5305, 0.07979, 0.624, 0.202, 0.5998, 0.07979, 0.624, 0.1894, 0.5573, 0.007636, 0.5305, 0.007636, 0.4071, 0.07979, 0.624, 0.1894, 0.5573, 0.07979, 0.624, 0.007636, 0.4071, 0.8778, 0.4807, 0.8947, 0.3535, 0.8947, 0.4831, 0.794, 0.1724, 0.7188, 0.1724, 0.7188, 0.06322, 0.794, 0.06322, 0.794, 0.3284, 0.7188, 0.3284, 0.7188, 0.1724, 0.794, 0.1724, 0.794, 0.06322, 0.7188, 0.06322, 0.7188, 0.01642, 0.794, 0.01642, 0.7743, 0.3284, 0.7743, 0.4064, 0.4788, 0.4064, 0.4788, 0.3284, 0.794, 0.01642, 0.7188, 0.01642, 0.7188, 7.83e-08, 0.794, 1.566e-07, 0.4788, 0.2627, 0.36, 0.2627, 0.36, 0.2299, 0.4788, 0.2299, 0.4788, 0.4598, 0.36, 0.4598, 0.36, 0.2627, 0.4788, 0.2627, 0.4788, 0.2299, 0.36, 0.2299, 0.36, 0.03284, 0.4788, 0.03284, 0.6847, 0.9688, 0.6847, 0.8457, 0.7639, 0.8457, 0.7639, 0.9688, 0.4788, 0.03284, 0.36, 0.03284, 0.36, 1.174e-07, 0.4788, 0.0, 0.9834, 0.0, 0.9834, 0.1232, 0.9676, 0.1232, 0.9676, 0.0, 0.9359, 0.3202, 0.9359, 0.197, 0.9517, 0.197, 0.9517, 0.3202, 0.905, 0.9688, 0.905, 0.8457, 0.9208, 0.797, 0.9208, 0.9688, 0.005503, 0.4021, 0.005503, 0.3128, 0.2362, 0.3128, 0.2362, 0.4021, 0.9993, 1.957e-08, 0.9993, 0.07971, 0.9834, 0.07971, 0.9834, 0.0, 0.9359, 1.957e-08, 0.9359, 0.07971, 0.9201, 0.07971, 0.9201, 0.0, 0.9676, 0.0, 0.9676, 0.07971, 0.9517, 0.07971, 0.9517, 0.0, 0.8099, 0.6486, 0.8099, 0.5689, 0.8178, 0.5689, 0.8178, 0.6486, 0.8178, 0.6486, 0.8178, 0.5689, 0.9208, 0.5689, 0.9208, 0.6486, 0.9208, 0.6486, 0.9208, 0.5689, 0.9287, 0.5689, 0.9287, 0.6486, 0.8948, 0.3535, 0.8948, 0.2678, 0.9119, 0.2678, 0.9119, 0.3535, 0.8778, 0.3535, 0.8778, 0.2678, 0.8948, 0.2659, 0.8948, 0.3498, 0.8437, 0.3569, 0.8437, 0.273, 0.8608, 0.273, 0.8608, 0.3569, 0.4788, 0.4926, 0.36, 0.4926, 0.36, 0.4598, 0.4788, 0.4598, 0.905, 0.8949, 0.8099, 0.8949, 0.8099, 0.7718, 0.905, 0.7718])
me_plano_001.materials.append(mat_materiais_001)
me_plano_001.use_remesh_preserve_volume = False
me_plano_001.use_remesh_preserve_attributes = False
me_plano_001.use_mirror_vertex_groups = False
me_plano_001.update()
me_plano = bpy.data.meshes.new('Plano')
me_plano.from_pydata([(-2.52, -1.0, 2.0), (-2.52, -1.0, 0.0), (-1.92, -1.0, 0.0), (1.28, -1.0, 0.0), (1.28, -1.0, 2.0), (-1.92, -1.0, 2.0), (1.88, -1.0, 2.0), (1.88, -1.0, 3.0), (1.88, -1.0, 3.9), (-2.52, -1.0, 3.9), (-1.92, -0.85, 2.0), (-1.92, -0.85, 0.0), (1.28, -0.85, 0.0), (1.28, -0.85, 2.0), (-2.52, -1.15, 3.0), (1.88, -1.15, 3.9), (1.88, -1.15, 3.0), (-2.52, -1.15, 3.9), (-2.52, 2.0, 2.0), (-2.52, 2.0, 0.0), (1.88, 1.5, 2.0), (-2.52, 2.0, 3.0), (-1.92, -1.0, 0.9), (-2.52, -1.0, 0.9), (1.88, -1.0, 0.0), (1.88, -0.4, 2.0), (1.73, -0.4, 2.0), (1.88, 1.5, 0.0), (1.88, 1.5, 3.0), (1.88, 0.9, 2.0), (1.88, 1.5, 3.9), (1.73, 0.9, 2.0), (1.28, -1.0, 0.9), (1.88, -1.0, 0.9), (-1.92, -0.85, 0.9), (1.28, -0.85, 0.9), (-2.52, 2.0, 0.9), (1.88, 1.5, 0.9), (1.88, -0.4, 0.9), (1.88, 0.9, 0.9), (1.73, -0.4, 0.9), (1.73, 0.9, 0.9), (-2.52, -1.0, 3.0)], [], [(32, 4, 13, 35), (23, 22, 5, 0), (33, 6, 4, 32), (5, 4, 7, 42), (42, 0, 5), (6, 7, 4), (9, 42, 14, 17), (34, 11, 12, 35), (4, 5, 10, 13), (2, 3, 12, 11), (22, 2, 11, 34), (14, 16, 15, 17), (7, 8, 15, 16), (42, 7, 16, 14), (8, 9, 17, 15), (23, 0, 18, 36), (39, 27, 37), (0, 42, 21, 18), (28, 29, 20), (7, 6, 25), (33, 24, 38), (7, 25, 29, 28), (8, 7, 28, 30), (38, 24, 27, 39), (38, 39, 41, 40), (6, 33, 38, 25), (29, 39, 37, 20), (1, 23, 36, 19), (5, 22, 34, 10), (10, 34, 35, 13), (24, 33, 32, 3), (1, 2, 22, 23), (3, 32, 35, 12), (26, 40, 41, 31), (39, 29, 31, 41), (29, 25, 26, 31), (25, 38, 40, 26), (21, 42, 8, 30), (9, 8, 42)])
_uv = me_plano.uv_layers.new(name='Mapa UV')
_uv.uv.foreach_set('vector', [0.6934, 0.1342, 0.9803, 0.1342, 0.9803, 0.09509, 0.6934, 0.09509, 0.8558, 0.5232, 0.9325, 0.5232, 0.9325, 0.6638, 0.8558, 0.6638, 0.8558, 0.5232, 0.8558, 0.6638, 0.9325, 0.6638, 0.9325, 0.5232, 0.5091, 0.1706, 0.9182, 0.1706, 0.995, 0.2985, 0.4324, 0.2985, 0.8558, 0.7917, 0.8558, 0.6638, 0.9325, 0.6638, 0.8558, 0.6638, 0.8558, 0.7917, 0.9325, 0.6638, 0.5517, 0.0708, 0.4305, 0.0708, 0.4305, 0.091, 0.5517, 0.091, 0.01276, 0.7882, 0.01276, 0.6258, 0.5904, 0.6258, 0.5904, 0.7882, 0.9966, 0.07066, 0.5549, 0.07066, 0.5549, 0.09136, 0.9966, 0.09136, 0.4447, 0.1398, 0.9957, 0.1398, 0.9957, 0.1656, 0.4447, 0.1656, 0.6934, 0.1342, 0.4587, 0.1342, 0.4587, 0.09509, 0.6934, 0.09509, 0.01146, 0.4396, 0.8413, 0.4396, 0.8413, 0.6093, 0.01146, 0.6093, 0.4305, 0.0708, 0.5517, 0.0708, 0.5517, 0.091, 0.4305, 0.091, 0.443, 0.06502, 0.9964, 0.06502, 0.9964, 0.04615, 0.443, 0.04615, 0.9964, 0.06502, 0.443, 0.06502, 0.443, 0.04615, 0.9964, 0.04615, 0.4241, 0.1338, 0.4241, 0.2857, 0.009867, 0.2857, 0.009867, 0.1338, 0.9129, 0.7209, 0.9896, 0.6058, 0.9896, 0.7209, 0.4241, 0.2857, 0.4241, 0.4238, 0.009867, 0.4238, 0.009867, 0.2857, 0.9896, 0.9894, 0.9129, 0.8616, 0.9896, 0.8616, 0.9896, 0.9894, 0.9896, 0.8616, 0.9129, 0.8616, 0.9896, 0.7209, 0.9896, 0.6058, 0.9129, 0.7209, 0.4304, 0.4312, 0.5054, 0.3062, 0.6679, 0.3062, 0.7429, 0.4312, 0.7303, 0.4, 0.7303, 0.305, 0.9944, 0.305, 0.9944, 0.4, 0.5054, 0.3062, 0.4304, 0.4312, 0.7429, 0.4312, 0.6679, 0.3062, 0.699, 0.007599, 0.9976, 0.007599, 0.9976, 0.04206, 0.699, 0.04206, 0.9896, 0.8616, 0.9896, 0.7209, 0.9129, 0.7209, 0.9129, 0.8616, 0.9129, 0.8616, 0.9129, 0.7209, 0.9896, 0.7209, 0.9896, 0.8616, 0.4241, 0.009581, 0.4241, 0.1338, 0.009867, 0.1338, 0.009867, 0.009581, 0.9803, 0.1342, 0.6934, 0.1342, 0.6934, 0.09509, 0.9803, 0.09509, 0.01276, 0.9868, 0.01276, 0.7882, 0.5904, 0.7882, 0.5904, 0.9868, 0.8558, 0.4081, 0.8558, 0.5232, 0.9325, 0.5232, 0.9325, 0.4081, 0.8558, 0.4081, 0.9325, 0.4081, 0.9325, 0.5232, 0.8558, 0.5232, 0.4587, 0.1342, 0.6934, 0.1342, 0.6934, 0.09509, 0.4587, 0.09509, 0.6041, 0.9852, 0.6041, 0.7889, 0.8361, 0.7889, 0.8361, 0.9852, 0.442, 0.007653, 0.6947, 0.007653, 0.6947, 0.04211, 0.442, 0.04211, 0.9976, 0.007599, 0.699, 0.007599, 0.699, 0.04206, 0.9976, 0.04206, 0.6947, 0.007653, 0.442, 0.007653, 0.442, 0.04211, 0.6947, 0.04211, 0.6012, 0.782, 0.6012, 0.6161, 0.8446, 0.6161, 0.8446, 0.7544, 0.9956, 0.4238, 0.9393, 0.6715, 0.9449, 0.4123])
me_plano.materials.append(mat_materiais_002)
me_plano.use_remesh_preserve_volume = False
me_plano.use_remesh_preserve_attributes = False
me_plano.use_mirror_vertex_groups = False
me_plano.update()

# ---- objects
ob_hemisf_rica_001 = bpy.data.objects.new('Hemisférica.001', light_hemisf_rica_001)
ob_hemisf_rica = bpy.data.objects.new('Hemisférica', light_hemisf_rica)
ob_c_mera = bpy.data.objects.new('Câmera', cam_c_mera)
ob_ch_o = bpy.data.objects.new('Chão', me_plano_004)
ob_petisco = bpy.data.objects.new('Petisco', me_plano_003)
ob_casa = bpy.data.objects.new('Casa', me_plano_002)
ob_cliam = bpy.data.objects.new('Cliam', me_plano_001)
ob_canto_do_a_a = bpy.data.objects.new('Canto do açaí', me_plano)

# ---- transforms, parenting, visibility, modifiers, constraints
ob_hemisf_rica_001.location = (6.615, -17.11, 13.18)
ob_hemisf_rica_001.rotation_euler = (1.007, 0.1435, 0.1656)
ob_hemisf_rica_001.lineart.crease_threshold = 0.0
ob_hemisf_rica.location = (26.71, -13.73, 13.7)
ob_hemisf_rica.rotation_euler = (0.9059, -0.8462, 1.67)
ob_hemisf_rica.lineart.crease_threshold = 0.0
ob_c_mera.location = (22.59, -22.78, 8.314)
ob_c_mera.rotation_euler = (1.341, -2.366e-05, 0.5964)
ob_c_mera.lineart.crease_threshold = 0.0
ob_ch_o.location = (8.098, -2.005, 0.0)
ob_ch_o.lineart.crease_threshold = 0.0
ob_petisco.location = (0.0, 0.0, 0.0)
ob_petisco.lineart.crease_threshold = 0.0
ob_casa.location = (0.0, 0.0, 0.0)
ob_casa.lineart.crease_threshold = 0.0
ob_cliam.location = (4.328, 0.5, 1.381)
ob_cliam.lineart.crease_threshold = 0.0
ob_canto_do_a_a.location = (0.0, 0.0, 0.0)
ob_canto_do_a_a.lineart.crease_threshold = 0.0

# ---- collection membership
col_collection_1.objects.link(ob_hemisf_rica_001)
col_collection_1.objects.link(ob_hemisf_rica)
col_collection_1.objects.link(ob_c_mera)
col_collection_1.objects.link(ob_ch_o)
col_collection_1.objects.link(ob_petisco)
col_collection_1.objects.link(ob_casa)
col_collection_1.objects.link(ob_cliam)
col_collection_1.objects.link(ob_canto_do_a_a)

# ---- scene / render settings (as saved in the file)
scene.camera = ob_c_mera
scene.frame_start = 1; scene.frame_end = 250; scene.frame_set(195)
scene.render.engine = 'CYCLES'
scene.render.image_settings.color_mode = 'RGB'
scene.render.dither_intensity = 0.0
scene.cycles.use_denoising = False
scene.cycles.samples = 128
scene.cycles.sampling_pattern = 'TABULATED_SOBOL'
scene.cycles.use_adaptive_sampling = False
scene.cycles.use_light_tree = False
scene.cycles.blur_glossy = 0.0
scene.cycles.sample_clamp_indirect = 0.0
scene.cycles.bake_type = 'AO'
scene.view_settings.view_transform = 'Standard'
bpy.context.view_layer.update()
